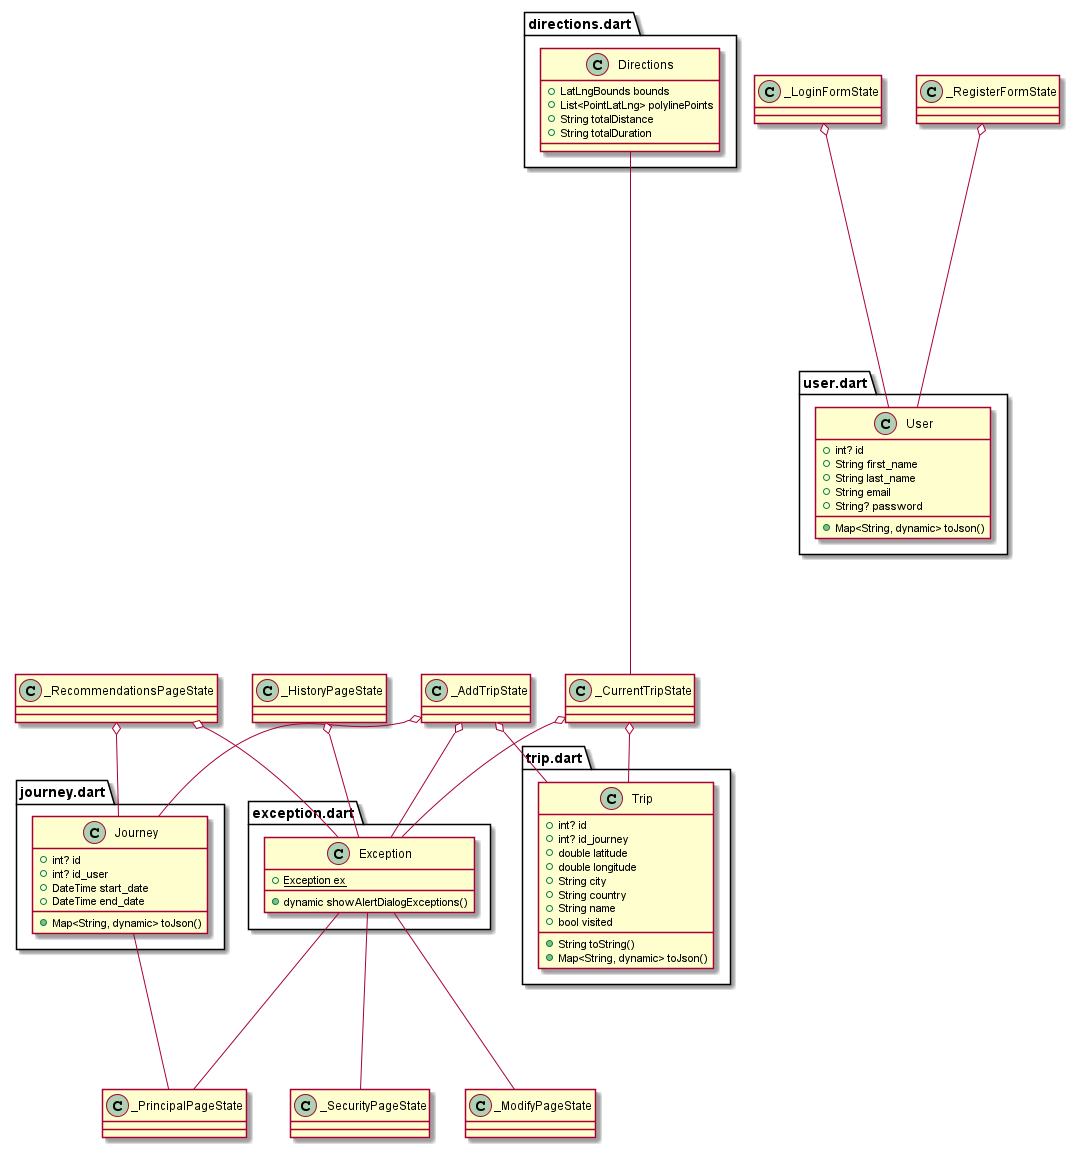

The diagram above was rendered by PlantUML. Its source (embedded in the PNG):
@startuml

set namespaceSeparator ::

abstract class "api_client.dart::ApiClient" {
  +Future<List<User>> getAllUsers()
  +Future<User> addUser()
  +Future<List<User>> getOneUser()
  +Future<void> updateUser()
  +Future<List<Trip>> getAllTrips()
  +Future<Trip> addTrip()
  +Future<List<Trip>> getOneTripById()
  +Future<List<Trip>> getTripsByCountry()
  +Future<void> deleteTrip()
  +Future<void> updateTrip()
  +Future<List<Trip>> getTripsByJourney()
  +Future<List<Journey>> getAllJourneys()
  +Future<Journey> addJourney()
  +Future<List<Journey>> getJourneysById()
  +Future<List<Journey>> getJourneysByUserId()
  +Future<void> deleteJouney()
  +Future<void> updateJouney()
}

' class "api_client.dart::_ApiClient" {        
'   -Dio _dio
'   +String? baseUrl
'   +Future<List<User>> getAllUsers()
'   +Future<User> addUser()
'   +Future<List<User>> getOneUser()
'   +Future<void> updateUser()
'   +Future<List<Trip>> getAllTrips()
'   +Future<Trip> addTrip()
'   +Future<List<Trip>> getOneTripById()
'   +Future<List<Trip>> getTripsByCountry()
'   +Future<void> deleteTrip()
'   +Future<void> updateTrip()
'   +Future<List<Trip>> getTripsByJourney()
'   +Future<List<Journey>> getAllJourneys()
'   +Future<Journey> addJourney()
'   +Future<List<Journey>> getJourneysById()
'   +Future<List<Journey>> getJourneysByUserId()
'   +Future<void> deleteJouney()
'   +Future<void> updateJouney()
'   -RequestOptions _setStreamType()
' }

' "api_client.dart::_ApiClient" o-- "dio::src::dio.dart::Dio"
' "api_client.dart::ApiClient" <|-- "api_client.dart::_ApiClient"

class "local_database.dart::DBProvider" {
  {static} +String ID
  {static} +String NAME
  {static} +String TABLE
  +int id
  {static} +DBProvider db
  {static} -Database? _database
  +Future<Database> database
  -Future<Database> _initDB()
  -Future<dynamic> _createDB()
  +Future<dynamic> close()
  +Future<Photo> save()
  +Future<Photo> changePhoto()
  +Future<List<Photo>> getPhotos()
}


' "local_database.dart::DBProvider" -up-- "Database"

' class "main.dart::MyApp" {
'   +Widget build()
' }

' "flutter::src::widgets::framework.dart::StatelessWidget" -up-- "main.dart::MyApp"

class "directions.dart::Directions" {
  +LatLngBounds bounds
  +List<PointLatLng> polylinePoints
  +String totalDistance
  +String totalDuration
}



class "exception.dart::Exception" {
  {static} +Exception ex
  +dynamic showAlertDialogExceptions()
}



class "journey.dart::Journey" {
  +int? id
  +int? id_user
  +DateTime start_date
  +DateTime end_date
  +Map<String, dynamic> toJson()
}

class "photo.dart::Photo" {
  +int id
  +String photo_name
  +Map<String, dynamic> toMap()
  {static} +Photo fromMap()
}

class "sizeConf.dart::SizeConfig" {
  {static} -MediaQueryData? _mediaQueryData
  {static} +double? screenWidth
  {static} +double? screenHeight
  {static} +double? blockSizeHorizontal
  {static} +double? blockSizeVertical
  +void init()
}



class "trip.dart::Trip" {
  +int? id
  +int? id_journey
  +double latitude
  +double longitude
  +String city
  +String country
  +String name
  +bool visited
  +String toString()
  +Map<String, dynamic> toJson()
}

class "tripDate.dart::TripDate" {
  +int? id
  +int? id_journey
  +double? latitude
  +double? longitude
  +String? city
  +String? country
  +String? name
  +bool? visited
  +DateTime? start_date
  +DateTime? end_date
}

class "user.dart::User" {
  +int? id
  +String first_name
  +String last_name
  +String email
  +String? password
  +Map<String, dynamic> toJson()
}

class "utility.dart::Utility" {
  {static} +Image imageFromBase64String()
  {static} +Uint8List dataFromBase64String()
  {static} +String base64String()
}

class "app_repo.dart::AppRepository" {
  -ApiClient _apiRequest
  +Dio dio
  +Future<List<User>> getOneUser()
  +Future<dynamic> addUser()
  +Future<dynamic> updateUser()
  +Future<Journey> addJouney()
  +Future<List<Trip>> addTrips()
  +Future<List<Trip>> getallTrips()
  +Future<List<Trip>> getTripsByJouneyId()
  +Future<dynamic> updateTrips()
  +Future<dynamic> updateTrip()
  +Future<dynamic> updateJouneyandTrips()
  +Future<List<Journey>> getJouneysByUserId()
  +Future<List<Journey>> getJouneys()
  +Future<dynamic> deleteTrip()
  +Future<dynamic> deleteTrips()
  +Future<dynamic> deleteJourney()
  +Future<dynamic> deleteJourneyandTrips()
  +Future<List<Trip>> getTripsByCountry()
}

"app_repo.dart::AppRepository" o-- "api_client.dart::ApiClient"
"app_repo.dart::AppRepository" o-- "dio::src::dio.dart::Dio"

class "direction_repo.dart::DirectionsRepo" {
  {static} +String url
  -Dio _dio
  +String googleApiKey
  +Future<Directions?> getDirections()
}

' "direction_repo.dart::DirectionsRepo" o-- "dio::src::dio.dart::Dio"

'  class "security_view.dart::SecurityPage" {
'   +User user
'   +_SecurityPageState createState()
' }

' "security_view.dart::SecurityPage"  o-- "user.dart::User"
' "flutter::src::widgets::framework.dart::StatefulWidget" -right-- "security_view.dart::SecurityPage"

' class "security_view.dart::_SecurityPageState" {
'   +String goodInfo
'   +Exception ex
'   +AppRepository appRepository
'   -GlobalKey<FormState> _formKey
'   +TextEditingController old_pass
'   +TextEditingController new_pass
'   +TextEditingController new_pass2
'   +void initState()
'   +Widget build()
' }

"_SecurityPageState" -up-- "exception.dart::Exception"
' "security_view.dart::_SecurityPageState" o-- "app_repo.dart::AppRepository"

' "flutter::src::widgets::framework.dart::State" -right-- "security_view.dart::_SecurityPageState"

' class "login_view.dart::LoginForm" {
'   +_LoginFormState createState()
' }

' "flutter::src::widgets::framework.dart::StatefulWidget" -down-- "login_view.dart::LoginForm"

' class "login_view.dart::_LoginFormState" {
'   +User user
'   +AppRepository appRepository
'   +String goodCredentials
'   +bool isLoading
'   +TextEditingController email
'   +TextEditingController pass
'   +void initState()
'   +Widget build()
' }

"_LoginFormState" o-- "user.dart::User"
' "login_view.dart::_LoginFormState" -down-- "app_repo.dart::AppRepository" 
' "flutter::src::widgets::framework.dart::State" -down-- "login_view.dart::_LoginFormState"

' class "add_trip_view.dart::AddTrip" {
'   +User user
'   +int index
'   +_AddTripState createState()
' }

' "add_trip_view.dart::AddTrip" o-- "user.dart::User"
' "flutter::src::widgets::framework.dart::StatefulWidget" <|-- "add_trip_view.dart::AddTrip"        

' class "add_trip_view.dart::_AddTripState" {
'   +Exception ex
'   +AppRepository appRepository
'   +DateTime selectedDate_to_Start
'   +DateTime selectedDate_to_End
'   +String dateText
'   +String googleApikey
'   +GoogleMapController? mapController
'   +CameraPosition? cameraPosition
'   +LatLng startLocation
'   +String location
'   +PlacesDetailsResponse detail_for_info
'   +bool findPlace
'   +double forStart
'   +List<Journey> journeys
'   +bool isLoading
'   +Trip trip
'   +List<Trip> trips
'   +Journey journey
'   +bool noInfo
'   +void initState()
'   +Future<dynamic> getData()
'   +Widget build()
'   -dynamic _selectDate()
'   +String details_destinations_openingHours()
'   +String phone_number()
'   +String rating()
'   +String buildPhotoURL()
' }

"_AddTripState" o-- "exception.dart::Exception"
' "add_trip_view.dart::_AddTripState" o-- "app_repo.dart::AppRepository"
"_AddTripState" o-- "trip.dart::Trip"
"_AddTripState" o-- "journey.dart::Journey"
' "flutter::src::widgets::framework.dart::State" <|-- "add_trip_view.dart::_AddTripState"

' class "current_trip_view.dart::CurrentTrip" {
'   +User user
'   +Journey journey
'   +List<Trip> trips
'   +_CurrentTripState createState()
' }

' "current_trip_view.dart::CurrentTrip" o-- "user.dart::User"
' "current_trip_view.dart::CurrentTrip" o-- "journey.dart::Journey"
' "flutter::src::widgets::framework.dart::StatefulWidget" -down-- "current_trip_view.dart::CurrentTrip"
' class "current_trip_view.dart::_CurrentTripState" {
'   +bool isLoading
'   +AppRepository appRepository
'   +LatLng currentPostion
'   -GoogleMapController _controller
'   +Marker current_poz
'   +Marker destination
'   +bool firstMesage
'   +List<TripDate> tripdate
'   +bool arrivedAtDestination
'   +Map<int, int> order
'   -Timer _timer
'   +Trip trip
'   +LatLng coord
'   +Directions directions
'   +Exception ex
'   +int index
'   +bool readToStart
'   -Location _location
'   +LatLng finalPosition
'   +Timer timer
'   +bool stopEntering
'   +String mapStyle
'   +bool stop
'   +void initState()
'   -void _arrived()
'   +void userAtDestination()
'   +void startTimer()
'   +Widget build()
'   -void _getUserLocation()
'   +dynamic addRoute()
'   +Trip calculateNextDestination()
'   +dynamic calculateRoute()
'   +double getDistanceFromLatLonInKm()
'   +double deg2rad()
'   +void incomplete()
'   -Widget _popUpMenuButton()
'   +dynamic showAlertDialogExceptions()
'   -dynamic _editAlert()
'   +String details()
' }

' "current_trip_view.dart::_CurrentTripState" o-- "app_repo.dart::AppRepository"
"_CurrentTripState" o-- "trip.dart::Trip"
"_CurrentTripState" -up-- "directions.dart::Directions"   
"_CurrentTripState" o-- "exception.dart::Exception"       
' "flutter::src::widgets::framework.dart::State" -down-- "current_trip_view.dart::_CurrentTripState"   

' ' class "history_view.dart::HistoryPage" {
' '   +User user
' '   +_HistoryPageState createState()
' ' }

' "history_view.dart::HistoryPage" o-- "user.dart::User"
' "flutter::src::widgets::framework.dart::StatefulWidget" <|-- "history_view.dart::HistoryPage"     

' class "history_view.dart::_HistoryPageState" {
'   +String dropdownValue
'   +bool isLoading
'   +Exception ex
'   +AppRepository appRepository
'   +List<Trip> trips
'   +List<Journey> journeys
'   +void initState()
'   +Future<dynamic> getData()
'   +List<Trip> getTripByJourney()
'   +Widget build()
'   +String visited()
'   +String getText()
' }

"_HistoryPageState" o-- "exception.dart::Exception"
' "history_view.dart::_HistoryPageState" o-- "app_repo.dart::AppRepository"   
' "flutter::src::widgets::framework.dart::State" <|-- "history_view.dart::_HistoryPageState"        

' class "modify_trip.dart::ModifyPage" {
'   +User user
'   +Journey journey
'   +List<Trip> trips
'   +_ModifyPageState createState()
' }

' "modify_trip.dart::ModifyPage" o-- "user.dart::User"
' "modify_trip.dart::ModifyPage" o-- "journey.dart::Journey"
' "flutter::src::widgets::framework.dart::StatefulWidget" <|-- "modify_trip.dart::ModifyPage"       

' class "modify_trip.dart::_ModifyPageState" {
'   +String dropdownValue
'   +bool isLoading
'   +Exception ex
'   +AppRepository appRepository
'   +List<Trip> deletedTrips
'   +List<Trip> addedTrips
'   +List<TripDate> tripdate
'   +List<Journey> journeys
'   -int _selectedIndex
'   +void initState()
'   +Future<dynamic> getData()
'   +Widget build()
'   -void _onItemTapped()
'   +String title_for_list()
'   +String dropdown()
'   +dynamic showAlertDialog()
'   -dynamic _selectDate()
'   +bool verifyDate()
' }

"_ModifyPageState" -up-- "exception.dart::Exception"
' "modify_trip.dart::_ModifyPageState" o-- "app_repo.dart::AppRepository"     
' "flutter::src::widgets::framework.dart::State" <|-- "modify_trip.dart::_ModifyPageState"

' class "principal_page_view.dart::PrincipalPage" {
'   +User user
'   +_PrincipalPageState createState()
' }

' "principal_page_view.dart::PrincipalPage" o-- "user.dart::User"
' "flutter::src::widgets::framework.dart::StatefulWidget" -right-- "principal_page_view.dart::PrincipalPage"

' class "principal_page_view.dart::_PrincipalPageState" {
'   +CarouselController buttonCarouselController
'   +Exception ex
'   +AppRepository appRepository
'   +String goodCredentials
'   +bool isLoading
'   +List<Journey> journeys
'   +DateTime currentdate
'   +Journey currentJourney
'   +List<Trip> trips
'   +LatLng currentPostion
'   +double alt
'   +Placemark placemark
'   -int _selectedIndex
'   +int place
'   +void initState()
'   +Future<dynamic> getData()
'   +dynamic getCoordonates()
'   +Future<List<Trip>?> getTripsByJourney()
'   +Widget build()
'   -void _onItemTapped()
' }


"_PrincipalPageState" -up-- "exception.dart::Exception"   
' "principal_page_view.dart::_PrincipalPageState" o-- "app_repo.dart::AppRepository"
"_PrincipalPageState" -up-- "journey.dart::Journey" 
' "flutter::src::widgets::framework.dart::State" <|-- "principal_page_view.dart::_PrincipalPageState"

' class "profile_view.dart::ProfilePage" {
'   +User user
'   +_ProfilePageState createState()
' }

' "profile_view.dart::ProfilePage" o-- "user.dart::User"
' "flutter::src::widgets::framework.dart::StatefulWidget" -right-- "profile_view.dart::ProfilePage"

' class "profile_view.dart::_ProfilePageState" {
'   +Future<File> imageFile
'   +Image image
'   +DBProvider dbHelper
'   +Photo photo
'   +bool isLoading
'   +List<Photo> images
'   +String text
'   +bool verify
'   +TextEditingController first_name
'   +TextEditingController last_name
'   +TextEditingController email
'   +void initState()
'   +dynamic refreshImage()
'   +Widget build()
'   -dynamic _imgFromGallery()
'   +dynamic isImage()
'   -void _showPicker()
' }


"ProfilePageState" -up-- "local_database.dart::DBProvider"
"ProfilePageState" -up-- "photo.dart::Photo"
' "flutter::src::widgets::framework.dart::State" -right-- "profile_view.dart::_ProfilePageState"

' class "recommendations_view.dart::RecommendationsPage" {
'   +User user
'   +_RecommendationsPageState createState()
' }

' "recommendations_view.dart::RecommendationsPage" o-- "user.dart::User"
' "flutter::src::widgets::framework.dart::StatefulWidget" -left-- "recommendations_view.dart::RecommendationsPage" 

' class "recommendations_view.dart::_RecommendationsPageState" {
'   +Exception ex
'   +AppRepository appRepository
'   +String goodCredentials
'   +bool isLoading
'   +List<Journey> journeys
'   +DateTime currentdate
'   +Journey currentJourney
'   +List<Trip> trips
'   +List<Trip> recomm
'   +int index
'   +List<String> countries
'   +void initState()
'   +Future<dynamic> getData()
'   +Future<List<Trip>?> getTripsByCountry()
'   +Widget build()
' }

"_RecommendationsPageState" o-- "exception.dart::Exception"        
' "recommendations_view.dart::_RecommendationsPageState" o-- "app_repo.dart::AppRepository"
"_RecommendationsPageState" o-- "journey.dart::Journey"
' "flutter::src::widgets::framework.dart::State" -left-- "recommendations_view.dart::_RecommendationsPageState"    

' class "register_view.dart::RegisterForm" {
'   +_RegisterFormState createState()
' }

' "flutter::src::widgets::framework.dart::StatefulWidget" -down-- "register_view.dart::RegisterForm"

' class "register_view.dart::_RegisterFormState" {
'   +User user
'   +AppRepository appRepository
'   +String goodPass
'   -GlobalKey<FormState> _formKey
'   +TextEditingController first_name
'   +TextEditingController last_name
'   +TextEditingController email
'   +TextEditingController pass
'   +TextEditingController pass2
'   +void initState()
'   +Widget build()
' }

"_RegisterFormState" o-- "user.dart::User"
' "register_view.dart::_RegisterFormState" -right-- "app_repo.dart::AppRepository"
' "flutter::src::widgets::framework.dart::State" -up-- "register_view.dart::_RegisterFormState"


@enduml